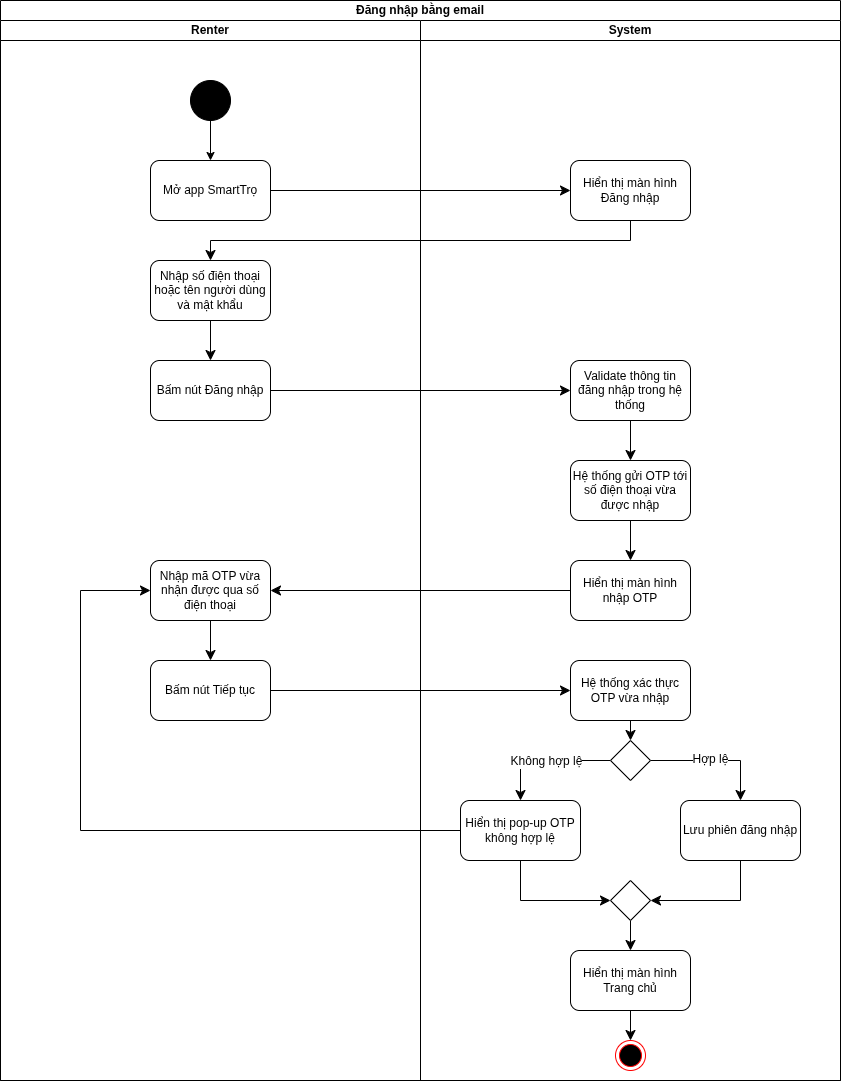

The diagram above was exported from draw.io. Its source (the exported page's mxGraphModel, read from the mxfile embedded in the PNG):
<mxGraphModel dx="1301" dy="784" grid="1" gridSize="10" guides="1" tooltips="1" connect="1" arrows="1" fold="1" page="1" pageScale="1" pageWidth="850" pageHeight="1100" math="0" shadow="0">
  <root>
    <mxCell id="MzLh7MvPFJbDZgQiAAbO-0" />
    <mxCell id="MzLh7MvPFJbDZgQiAAbO-1" parent="MzLh7MvPFJbDZgQiAAbO-0" />
    <mxCell id="MzLh7MvPFJbDZgQiAAbO-2" value="Đăng nhập bằng email" style="swimlane;startSize=20;whiteSpace=wrap;html=1;" parent="MzLh7MvPFJbDZgQiAAbO-1" vertex="1">
      <mxGeometry width="840" height="1080" as="geometry" />
    </mxCell>
    <mxCell id="MzLh7MvPFJbDZgQiAAbO-3" value="Renter" style="swimlane;startSize=20;whiteSpace=wrap;html=1;" parent="MzLh7MvPFJbDZgQiAAbO-2" vertex="1">
      <mxGeometry y="20" width="420" height="1060" as="geometry" />
    </mxCell>
    <mxCell id="MzLh7MvPFJbDZgQiAAbO-4" style="edgeStyle=orthogonalEdgeStyle;rounded=0;orthogonalLoop=1;jettySize=auto;html=1;entryX=0.5;entryY=0;entryDx=0;entryDy=0;" parent="MzLh7MvPFJbDZgQiAAbO-3" source="MzLh7MvPFJbDZgQiAAbO-5" target="MzLh7MvPFJbDZgQiAAbO-6" edge="1">
      <mxGeometry relative="1" as="geometry" />
    </mxCell>
    <mxCell id="MzLh7MvPFJbDZgQiAAbO-5" value="" style="ellipse;whiteSpace=wrap;html=1;aspect=fixed;fillColor=#000000;" parent="MzLh7MvPFJbDZgQiAAbO-3" vertex="1">
      <mxGeometry x="190" y="60" width="40" height="40" as="geometry" />
    </mxCell>
    <mxCell id="MzLh7MvPFJbDZgQiAAbO-6" value="Mở app SmartTrọ" style="rounded=1;whiteSpace=wrap;html=1;" parent="MzLh7MvPFJbDZgQiAAbO-3" vertex="1">
      <mxGeometry x="150" y="140" width="120" height="60" as="geometry" />
    </mxCell>
    <mxCell id="MzLh7MvPFJbDZgQiAAbO-8" value="" style="edgeStyle=none;curved=1;rounded=0;orthogonalLoop=1;jettySize=auto;html=1;fontSize=12;startSize=8;endSize=8;" parent="MzLh7MvPFJbDZgQiAAbO-3" source="MzLh7MvPFJbDZgQiAAbO-9" target="MzLh7MvPFJbDZgQiAAbO-10" edge="1">
      <mxGeometry relative="1" as="geometry" />
    </mxCell>
    <mxCell id="MzLh7MvPFJbDZgQiAAbO-9" value="Nhập số điện thoại hoặc tên người dùng và mật khẩu" style="rounded=1;whiteSpace=wrap;html=1;" parent="MzLh7MvPFJbDZgQiAAbO-3" vertex="1">
      <mxGeometry x="150" y="240" width="120" height="60" as="geometry" />
    </mxCell>
    <mxCell id="MzLh7MvPFJbDZgQiAAbO-10" value="Bấm nút Đăng nhập" style="rounded=1;whiteSpace=wrap;html=1;" parent="MzLh7MvPFJbDZgQiAAbO-3" vertex="1">
      <mxGeometry x="150" y="340" width="120" height="60" as="geometry" />
    </mxCell>
    <mxCell id="MzLh7MvPFJbDZgQiAAbO-11" value="Bấm nút Tiếp tục" style="rounded=1;whiteSpace=wrap;html=1;" parent="MzLh7MvPFJbDZgQiAAbO-3" vertex="1">
      <mxGeometry x="150" y="640" width="120" height="60" as="geometry" />
    </mxCell>
    <mxCell id="MzLh7MvPFJbDZgQiAAbO-12" value="Nhập mã OTP vừa nhận được qua số điện thoại" style="rounded=1;whiteSpace=wrap;html=1;" parent="MzLh7MvPFJbDZgQiAAbO-3" vertex="1">
      <mxGeometry x="150" y="540" width="120" height="60" as="geometry" />
    </mxCell>
    <mxCell id="MzLh7MvPFJbDZgQiAAbO-13" value="" style="edgeStyle=none;curved=0;rounded=0;orthogonalLoop=1;jettySize=auto;html=1;fontSize=12;startSize=8;endSize=8;" parent="MzLh7MvPFJbDZgQiAAbO-3" source="MzLh7MvPFJbDZgQiAAbO-12" target="MzLh7MvPFJbDZgQiAAbO-11" edge="1">
      <mxGeometry relative="1" as="geometry" />
    </mxCell>
    <mxCell id="MzLh7MvPFJbDZgQiAAbO-17" value="System" style="swimlane;startSize=20;whiteSpace=wrap;html=1;" parent="MzLh7MvPFJbDZgQiAAbO-2" vertex="1">
      <mxGeometry x="420" y="20" width="420" height="1060" as="geometry" />
    </mxCell>
    <mxCell id="MzLh7MvPFJbDZgQiAAbO-18" value="Hiển thị màn hình Đăng nhập" style="rounded=1;whiteSpace=wrap;html=1;" parent="MzLh7MvPFJbDZgQiAAbO-17" vertex="1">
      <mxGeometry x="150" y="140" width="120" height="60" as="geometry" />
    </mxCell>
    <mxCell id="MzLh7MvPFJbDZgQiAAbO-20" value="" style="edgeStyle=none;curved=1;rounded=0;orthogonalLoop=1;jettySize=auto;html=1;fontSize=12;startSize=8;endSize=8;" parent="MzLh7MvPFJbDZgQiAAbO-17" source="MzLh7MvPFJbDZgQiAAbO-21" target="MzLh7MvPFJbDZgQiAAbO-22" edge="1">
      <mxGeometry relative="1" as="geometry" />
    </mxCell>
    <mxCell id="MzLh7MvPFJbDZgQiAAbO-21" value="Hệ thống gửi OTP tới số điện thoại vừa được nhập" style="rounded=1;whiteSpace=wrap;html=1;" parent="MzLh7MvPFJbDZgQiAAbO-17" vertex="1">
      <mxGeometry x="150" y="440" width="120" height="60" as="geometry" />
    </mxCell>
    <mxCell id="MzLh7MvPFJbDZgQiAAbO-22" value="Hiển thị màn hình nhập OTP" style="rounded=1;whiteSpace=wrap;html=1;" parent="MzLh7MvPFJbDZgQiAAbO-17" vertex="1">
      <mxGeometry x="150" y="540" width="120" height="60" as="geometry" />
    </mxCell>
    <mxCell id="MzLh7MvPFJbDZgQiAAbO-23" value="Hệ thống xác thực OTP vừa nhập" style="rounded=1;whiteSpace=wrap;html=1;" parent="MzLh7MvPFJbDZgQiAAbO-17" vertex="1">
      <mxGeometry x="150" y="640" width="120" height="60" as="geometry" />
    </mxCell>
    <mxCell id="MzLh7MvPFJbDZgQiAAbO-24" value="" style="edgeStyle=none;curved=0;rounded=0;orthogonalLoop=1;jettySize=auto;html=1;fontSize=12;startSize=8;endSize=8;entryX=0.5;entryY=0;entryDx=0;entryDy=0;" parent="MzLh7MvPFJbDZgQiAAbO-17" source="MzLh7MvPFJbDZgQiAAbO-23" target="MzLh7MvPFJbDZgQiAAbO-29" edge="1">
      <mxGeometry relative="1" as="geometry">
        <mxPoint x="210" y="800" as="targetPoint" />
      </mxGeometry>
    </mxCell>
    <mxCell id="MzLh7MvPFJbDZgQiAAbO-25" style="edgeStyle=none;curved=0;rounded=0;orthogonalLoop=1;jettySize=auto;html=1;entryX=0.5;entryY=0;entryDx=0;entryDy=0;fontSize=12;startSize=8;endSize=8;exitX=0;exitY=0.5;exitDx=0;exitDy=0;" parent="MzLh7MvPFJbDZgQiAAbO-17" source="MzLh7MvPFJbDZgQiAAbO-29" target="MzLh7MvPFJbDZgQiAAbO-31" edge="1">
      <mxGeometry relative="1" as="geometry">
        <Array as="points">
          <mxPoint x="100" y="740" />
        </Array>
      </mxGeometry>
    </mxCell>
    <mxCell id="MzLh7MvPFJbDZgQiAAbO-26" value="Không hợp lệ" style="edgeLabel;html=1;align=center;verticalAlign=middle;resizable=0;points=[];fontSize=12;" parent="MzLh7MvPFJbDZgQiAAbO-25" connectable="0" vertex="1">
      <mxGeometry x="-0.2076" relative="1" as="geometry">
        <mxPoint x="-13" as="offset" />
      </mxGeometry>
    </mxCell>
    <mxCell id="MzLh7MvPFJbDZgQiAAbO-27" style="edgeStyle=none;curved=0;rounded=0;orthogonalLoop=1;jettySize=auto;html=1;entryX=0.5;entryY=0;entryDx=0;entryDy=0;fontSize=12;startSize=8;endSize=8;exitX=1;exitY=0.5;exitDx=0;exitDy=0;" parent="MzLh7MvPFJbDZgQiAAbO-17" source="MzLh7MvPFJbDZgQiAAbO-29" target="MzLh7MvPFJbDZgQiAAbO-33" edge="1">
      <mxGeometry relative="1" as="geometry">
        <Array as="points">
          <mxPoint x="320" y="740" />
        </Array>
      </mxGeometry>
    </mxCell>
    <mxCell id="MzLh7MvPFJbDZgQiAAbO-28" value="Hợp lệ" style="edgeLabel;html=1;align=center;verticalAlign=middle;resizable=0;points=[];fontSize=12;" parent="MzLh7MvPFJbDZgQiAAbO-27" connectable="0" vertex="1">
      <mxGeometry x="-0.0895" y="2" relative="1" as="geometry">
        <mxPoint as="offset" />
      </mxGeometry>
    </mxCell>
    <mxCell id="MzLh7MvPFJbDZgQiAAbO-29" value="" style="rhombus;whiteSpace=wrap;html=1;" parent="MzLh7MvPFJbDZgQiAAbO-17" vertex="1">
      <mxGeometry x="190" y="720" width="40" height="40" as="geometry" />
    </mxCell>
    <mxCell id="MzLh7MvPFJbDZgQiAAbO-30" style="edgeStyle=none;curved=0;rounded=0;orthogonalLoop=1;jettySize=auto;html=1;entryX=0;entryY=0.5;entryDx=0;entryDy=0;fontSize=12;startSize=8;endSize=8;exitX=0.5;exitY=1;exitDx=0;exitDy=0;" parent="MzLh7MvPFJbDZgQiAAbO-17" source="MzLh7MvPFJbDZgQiAAbO-31" target="MzLh7MvPFJbDZgQiAAbO-34" edge="1">
      <mxGeometry relative="1" as="geometry">
        <Array as="points">
          <mxPoint x="100" y="880" />
        </Array>
      </mxGeometry>
    </mxCell>
    <mxCell id="MzLh7MvPFJbDZgQiAAbO-31" value="Hiển thị pop-up OTP không hợp lệ" style="rounded=1;whiteSpace=wrap;html=1;" parent="MzLh7MvPFJbDZgQiAAbO-17" vertex="1">
      <mxGeometry x="40" y="780" width="120" height="60" as="geometry" />
    </mxCell>
    <mxCell id="MzLh7MvPFJbDZgQiAAbO-32" style="edgeStyle=none;curved=0;rounded=0;orthogonalLoop=1;jettySize=auto;html=1;entryX=1;entryY=0.5;entryDx=0;entryDy=0;fontSize=12;startSize=8;endSize=8;" parent="MzLh7MvPFJbDZgQiAAbO-17" source="MzLh7MvPFJbDZgQiAAbO-33" target="MzLh7MvPFJbDZgQiAAbO-34" edge="1">
      <mxGeometry relative="1" as="geometry">
        <Array as="points">
          <mxPoint x="320" y="880" />
        </Array>
      </mxGeometry>
    </mxCell>
    <mxCell id="MzLh7MvPFJbDZgQiAAbO-33" value="Lưu phiên đăng nhập" style="rounded=1;whiteSpace=wrap;html=1;" parent="MzLh7MvPFJbDZgQiAAbO-17" vertex="1">
      <mxGeometry x="260" y="780" width="120" height="60" as="geometry" />
    </mxCell>
    <mxCell id="PaoyaXu5cLkNTDpQ1k4e-1" style="edgeStyle=none;curved=0;rounded=0;orthogonalLoop=1;jettySize=auto;html=1;entryX=0.5;entryY=0;entryDx=0;entryDy=0;fontSize=12;startSize=8;endSize=8;" parent="MzLh7MvPFJbDZgQiAAbO-17" source="MzLh7MvPFJbDZgQiAAbO-34" target="PaoyaXu5cLkNTDpQ1k4e-0" edge="1">
      <mxGeometry relative="1" as="geometry" />
    </mxCell>
    <mxCell id="MzLh7MvPFJbDZgQiAAbO-34" value="" style="rhombus;whiteSpace=wrap;html=1;" parent="MzLh7MvPFJbDZgQiAAbO-17" vertex="1">
      <mxGeometry x="190" y="860" width="40" height="40" as="geometry" />
    </mxCell>
    <mxCell id="MzLh7MvPFJbDZgQiAAbO-44" value="" style="ellipse;html=1;shape=endState;fillColor=#000000;strokeColor=#ff0000;" parent="MzLh7MvPFJbDZgQiAAbO-17" vertex="1">
      <mxGeometry x="195" y="1020" width="30" height="30" as="geometry" />
    </mxCell>
    <mxCell id="MzLh7MvPFJbDZgQiAAbO-45" style="edgeStyle=none;curved=1;rounded=0;orthogonalLoop=1;jettySize=auto;html=1;entryX=0.5;entryY=0;entryDx=0;entryDy=0;fontSize=12;startSize=8;endSize=8;" parent="MzLh7MvPFJbDZgQiAAbO-17" source="MzLh7MvPFJbDZgQiAAbO-46" target="MzLh7MvPFJbDZgQiAAbO-21" edge="1">
      <mxGeometry relative="1" as="geometry" />
    </mxCell>
    <mxCell id="MzLh7MvPFJbDZgQiAAbO-46" value="Validate thông tin đăng nhập trong hệ thống" style="rounded=1;whiteSpace=wrap;html=1;" parent="MzLh7MvPFJbDZgQiAAbO-17" vertex="1">
      <mxGeometry x="150" y="340" width="120" height="60" as="geometry" />
    </mxCell>
    <mxCell id="PaoyaXu5cLkNTDpQ1k4e-2" style="edgeStyle=none;curved=1;rounded=0;orthogonalLoop=1;jettySize=auto;html=1;entryX=0.5;entryY=0;entryDx=0;entryDy=0;fontSize=12;startSize=8;endSize=8;" parent="MzLh7MvPFJbDZgQiAAbO-17" source="PaoyaXu5cLkNTDpQ1k4e-0" target="MzLh7MvPFJbDZgQiAAbO-44" edge="1">
      <mxGeometry relative="1" as="geometry" />
    </mxCell>
    <mxCell id="PaoyaXu5cLkNTDpQ1k4e-0" value="Hiển thị màn hình Trang chủ" style="rounded=1;whiteSpace=wrap;html=1;" parent="MzLh7MvPFJbDZgQiAAbO-17" vertex="1">
      <mxGeometry x="150" y="930" width="120" height="60" as="geometry" />
    </mxCell>
    <mxCell id="MzLh7MvPFJbDZgQiAAbO-47" value="" style="edgeStyle=none;curved=0;rounded=0;orthogonalLoop=1;jettySize=auto;html=1;fontSize=12;startSize=8;endSize=8;" parent="MzLh7MvPFJbDZgQiAAbO-2" source="MzLh7MvPFJbDZgQiAAbO-6" target="MzLh7MvPFJbDZgQiAAbO-18" edge="1">
      <mxGeometry relative="1" as="geometry" />
    </mxCell>
    <mxCell id="MzLh7MvPFJbDZgQiAAbO-48" value="" style="edgeStyle=none;curved=0;rounded=0;orthogonalLoop=1;jettySize=auto;html=1;fontSize=12;startSize=8;endSize=8;entryX=0.5;entryY=0;entryDx=0;entryDy=0;" parent="MzLh7MvPFJbDZgQiAAbO-2" source="MzLh7MvPFJbDZgQiAAbO-18" target="MzLh7MvPFJbDZgQiAAbO-9" edge="1">
      <mxGeometry relative="1" as="geometry">
        <Array as="points">
          <mxPoint x="630" y="240" />
          <mxPoint x="210" y="240" />
        </Array>
        <mxPoint x="210" y="280" as="targetPoint" />
      </mxGeometry>
    </mxCell>
    <mxCell id="MzLh7MvPFJbDZgQiAAbO-51" value="" style="edgeStyle=none;curved=0;rounded=0;orthogonalLoop=1;jettySize=auto;html=1;fontSize=12;startSize=8;endSize=8;entryX=0;entryY=0.5;entryDx=0;entryDy=0;" parent="MzLh7MvPFJbDZgQiAAbO-2" source="MzLh7MvPFJbDZgQiAAbO-10" target="MzLh7MvPFJbDZgQiAAbO-46" edge="1">
      <mxGeometry relative="1" as="geometry">
        <Array as="points" />
      </mxGeometry>
    </mxCell>
    <mxCell id="MzLh7MvPFJbDZgQiAAbO-52" style="edgeStyle=none;curved=0;rounded=0;orthogonalLoop=1;jettySize=auto;html=1;entryX=1;entryY=0.5;entryDx=0;entryDy=0;fontSize=12;startSize=8;endSize=8;" parent="MzLh7MvPFJbDZgQiAAbO-2" source="MzLh7MvPFJbDZgQiAAbO-22" target="MzLh7MvPFJbDZgQiAAbO-12" edge="1">
      <mxGeometry relative="1" as="geometry" />
    </mxCell>
    <mxCell id="MzLh7MvPFJbDZgQiAAbO-53" value="" style="edgeStyle=none;curved=0;rounded=0;orthogonalLoop=1;jettySize=auto;html=1;fontSize=12;startSize=8;endSize=8;" parent="MzLh7MvPFJbDZgQiAAbO-2" source="MzLh7MvPFJbDZgQiAAbO-11" target="MzLh7MvPFJbDZgQiAAbO-23" edge="1">
      <mxGeometry relative="1" as="geometry" />
    </mxCell>
    <mxCell id="MzLh7MvPFJbDZgQiAAbO-54" style="edgeStyle=none;curved=0;rounded=0;orthogonalLoop=1;jettySize=auto;html=1;entryX=0;entryY=0.5;entryDx=0;entryDy=0;fontSize=12;startSize=8;endSize=8;" parent="MzLh7MvPFJbDZgQiAAbO-2" source="MzLh7MvPFJbDZgQiAAbO-31" target="MzLh7MvPFJbDZgQiAAbO-12" edge="1">
      <mxGeometry relative="1" as="geometry">
        <Array as="points">
          <mxPoint x="80" y="830" />
          <mxPoint x="80" y="590" />
        </Array>
      </mxGeometry>
    </mxCell>
  </root>
</mxGraphModel>